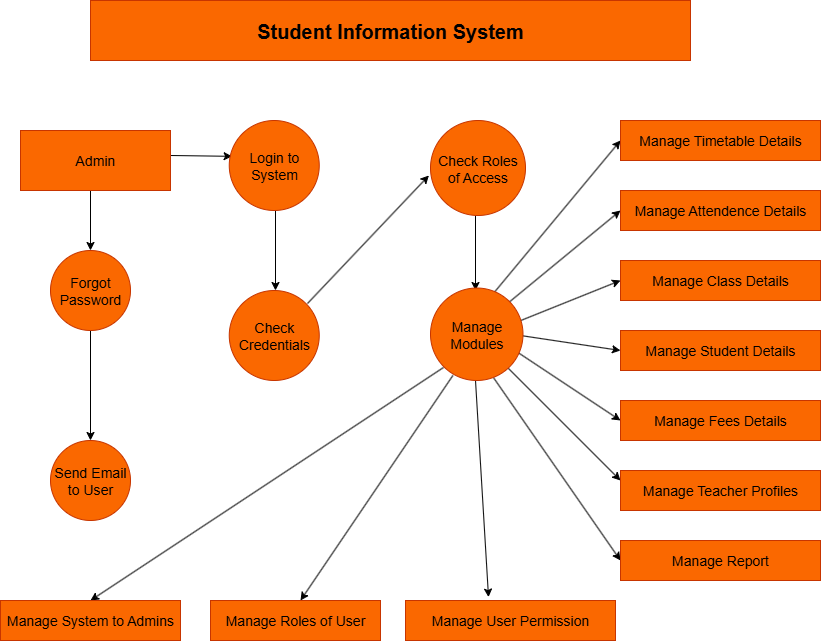

The diagram above was exported from draw.io. Its source (the exported page's mxGraphModel, read from the mxfile embedded in the PNG):
<mxGraphModel dx="1042" dy="522" grid="1" gridSize="15" guides="1" tooltips="1" connect="1" arrows="1" fold="1" page="1" pageScale="1" pageWidth="850" pageHeight="1100" math="0" shadow="0">
  <root>
    <mxCell id="0" />
    <mxCell id="1" parent="0" />
    <mxCell id="PP8kLP2w5kIKNkA615cp-24" value="" style="endArrow=classic;html=1;rounded=0;exitX=0.5;exitY=1;exitDx=0;exitDy=0;exitPerimeter=0;entryX=0.5;entryY=0;entryDx=0;entryDy=0;entryPerimeter=0;" parent="1" edge="1">
      <mxGeometry width="50" height="50" relative="1" as="geometry">
        <mxPoint x="295" y="250" as="sourcePoint" />
        <mxPoint x="295" y="330" as="targetPoint" />
      </mxGeometry>
    </mxCell>
    <mxCell id="PP8kLP2w5kIKNkA615cp-25" value="" style="endArrow=classic;html=1;rounded=0;exitX=0.855;exitY=0.145;exitDx=0;exitDy=0;exitPerimeter=0;entryX=-0.018;entryY=0.611;entryDx=0;entryDy=0;entryPerimeter=0;" parent="1" edge="1">
      <mxGeometry width="50" height="50" relative="1" as="geometry">
        <mxPoint x="326.95000000000005" y="343.04999999999995" as="sourcePoint" />
        <mxPoint x="448.3800000000001" y="214.99" as="targetPoint" />
      </mxGeometry>
    </mxCell>
    <mxCell id="PP8kLP2w5kIKNkA615cp-26" value="" style="endArrow=classic;html=1;rounded=0;exitX=0.5;exitY=1;exitDx=0;exitDy=0;exitPerimeter=0;entryX=0.5;entryY=0;entryDx=0;entryDy=0;entryPerimeter=0;" parent="1" edge="1">
      <mxGeometry width="50" height="50" relative="1" as="geometry">
        <mxPoint x="495" y="250" as="sourcePoint" />
        <mxPoint x="495" y="330" as="targetPoint" />
      </mxGeometry>
    </mxCell>
    <mxCell id="PP8kLP2w5kIKNkA615cp-27" value="" style="endArrow=classic;html=1;rounded=0;exitX=1;exitY=0.5;exitDx=0;exitDy=0;exitPerimeter=0;entryX=0.018;entryY=0.398;entryDx=0;entryDy=0;entryPerimeter=0;" parent="1" edge="1">
      <mxGeometry width="50" height="50" relative="1" as="geometry">
        <mxPoint x="190" y="195" as="sourcePoint" />
        <mxPoint x="251.6199999999999" y="195.82000000000005" as="targetPoint" />
      </mxGeometry>
    </mxCell>
    <mxCell id="PP8kLP2w5kIKNkA615cp-28" value="" style="endArrow=classic;html=1;rounded=0;exitX=0.5;exitY=1;exitDx=0;exitDy=0;exitPerimeter=0;entryX=0.5;entryY=0;entryDx=0;entryDy=0;entryPerimeter=0;" parent="1" edge="1">
      <mxGeometry width="50" height="50" relative="1" as="geometry">
        <mxPoint x="110" y="220" as="sourcePoint" />
        <mxPoint x="110" y="290" as="targetPoint" />
      </mxGeometry>
    </mxCell>
    <mxCell id="PP8kLP2w5kIKNkA615cp-29" value="" style="endArrow=classic;html=1;rounded=0;exitX=0.5;exitY=1;exitDx=0;exitDy=0;exitPerimeter=0;entryX=0.5;entryY=0;entryDx=0;entryDy=0;entryPerimeter=0;" parent="1" edge="1">
      <mxGeometry width="50" height="50" relative="1" as="geometry">
        <mxPoint x="110" y="370" as="sourcePoint" />
        <mxPoint x="110" y="480" as="targetPoint" />
      </mxGeometry>
    </mxCell>
    <mxCell id="PP8kLP2w5kIKNkA615cp-30" value="" style="endArrow=classic;html=1;rounded=0;exitX=0.145;exitY=0.855;exitDx=0;exitDy=0;exitPerimeter=0;entryX=0.5;entryY=0;entryDx=0;entryDy=0;entryPerimeter=0;" parent="1" edge="1">
      <mxGeometry width="50" height="50" relative="1" as="geometry">
        <mxPoint x="463.04999999999995" y="406.95000000000005" as="sourcePoint" />
        <mxPoint x="110" y="640" as="targetPoint" />
      </mxGeometry>
    </mxCell>
    <mxCell id="PP8kLP2w5kIKNkA615cp-31" value="" style="endArrow=classic;html=1;rounded=0;entryX=0.5;entryY=0;entryDx=0;entryDy=0;entryPerimeter=0;exitX=0.249;exitY=0.944;exitDx=0;exitDy=0;exitPerimeter=0;" parent="1" edge="1">
      <mxGeometry width="50" height="50" relative="1" as="geometry">
        <mxPoint x="472.4100000000001" y="414.96000000000004" as="sourcePoint" />
        <mxPoint x="320" y="640" as="targetPoint" />
      </mxGeometry>
    </mxCell>
    <mxCell id="PP8kLP2w5kIKNkA615cp-32" value="" style="endArrow=classic;html=1;rounded=0;exitX=0.5;exitY=1;exitDx=0;exitDy=0;exitPerimeter=0;entryX=0.358;entryY=-0.085;entryDx=0;entryDy=0;entryPerimeter=0;" parent="1" edge="1">
      <mxGeometry width="50" height="50" relative="1" as="geometry">
        <mxPoint x="495" y="420" as="sourcePoint" />
        <mxPoint x="508.02" y="636.5999999999999" as="targetPoint" />
      </mxGeometry>
    </mxCell>
    <mxCell id="PP8kLP2w5kIKNkA615cp-33" value="" style="endArrow=classic;html=1;rounded=0;exitX=0.702;exitY=0.029;exitDx=0;exitDy=0;exitPerimeter=0;entryX=0;entryY=0.5;entryDx=0;entryDy=0;entryPerimeter=0;" parent="1" edge="1">
      <mxGeometry width="50" height="50" relative="1" as="geometry">
        <mxPoint x="513.1800000000001" y="332.61" as="sourcePoint" />
        <mxPoint x="640" y="180" as="targetPoint" />
      </mxGeometry>
    </mxCell>
    <mxCell id="PP8kLP2w5kIKNkA615cp-36" value="" style="endArrow=classic;html=1;rounded=0;exitX=0.855;exitY=0.145;exitDx=0;exitDy=0;exitPerimeter=0;entryX=0;entryY=0.5;entryDx=0;entryDy=0;entryPerimeter=0;" parent="1" edge="1">
      <mxGeometry width="50" height="50" relative="1" as="geometry">
        <mxPoint x="526.95" y="343.04999999999995" as="sourcePoint" />
        <mxPoint x="640" y="250" as="targetPoint" />
      </mxGeometry>
    </mxCell>
    <mxCell id="PP8kLP2w5kIKNkA615cp-38" value="" style="endArrow=classic;html=1;rounded=0;entryX=0;entryY=0.5;entryDx=0;entryDy=0;entryPerimeter=0;exitX=0.987;exitY=0.34;exitDx=0;exitDy=0;exitPerimeter=0;" parent="1" edge="1">
      <mxGeometry width="50" height="50" relative="1" as="geometry">
        <mxPoint x="538.8299999999999" y="360.6" as="sourcePoint" />
        <mxPoint x="640" y="320" as="targetPoint" />
      </mxGeometry>
    </mxCell>
    <mxCell id="PP8kLP2w5kIKNkA615cp-39" value="" style="endArrow=classic;html=1;rounded=0;exitX=1;exitY=0.5;exitDx=0;exitDy=0;exitPerimeter=0;entryX=0;entryY=0.5;entryDx=0;entryDy=0;entryPerimeter=0;" parent="1" edge="1">
      <mxGeometry width="50" height="50" relative="1" as="geometry">
        <mxPoint x="540" y="375" as="sourcePoint" />
        <mxPoint x="640" y="390" as="targetPoint" />
      </mxGeometry>
    </mxCell>
    <mxCell id="PP8kLP2w5kIKNkA615cp-40" value="" style="endArrow=classic;html=1;rounded=0;exitX=0.969;exitY=0.687;exitDx=0;exitDy=0;exitPerimeter=0;entryX=0;entryY=0.5;entryDx=0;entryDy=0;entryPerimeter=0;" parent="1" edge="1">
      <mxGeometry width="50" height="50" relative="1" as="geometry">
        <mxPoint x="537.21" y="391.83000000000004" as="sourcePoint" />
        <mxPoint x="640" y="460" as="targetPoint" />
      </mxGeometry>
    </mxCell>
    <mxCell id="PP8kLP2w5kIKNkA615cp-41" value="" style="endArrow=classic;html=1;rounded=0;exitX=0.855;exitY=0.855;exitDx=0;exitDy=0;exitPerimeter=0;entryX=0;entryY=0.25;entryDx=0;entryDy=0;entryPerimeter=0;" parent="1" edge="1">
      <mxGeometry width="50" height="50" relative="1" as="geometry">
        <mxPoint x="526.95" y="406.95000000000005" as="sourcePoint" />
        <mxPoint x="640" y="520" as="targetPoint" />
      </mxGeometry>
    </mxCell>
    <mxCell id="PP8kLP2w5kIKNkA615cp-42" value="" style="endArrow=classic;html=1;rounded=0;entryX=0;entryY=0.5;entryDx=0;entryDy=0;entryPerimeter=0;exitX=0.702;exitY=0.971;exitDx=0;exitDy=0;exitPerimeter=0;" parent="1" edge="1">
      <mxGeometry width="50" height="50" relative="1" as="geometry">
        <mxPoint x="513.1800000000001" y="417.39" as="sourcePoint" />
        <mxPoint x="640" y="600" as="targetPoint" />
      </mxGeometry>
    </mxCell>
    <mxCell id="PP8kLP2w5kIKNkA615cp-45" value="Student Information System" style="rounded=0;whiteSpace=wrap;html=1;fillColor=#fa6800;fontColor=#000000;strokeColor=#C73500;fontStyle=1;fontSize=20;" parent="1" vertex="1">
      <mxGeometry x="110" y="40" width="600" height="60" as="geometry" />
    </mxCell>
    <mxCell id="PP8kLP2w5kIKNkA615cp-46" value="&lt;h3&gt;&lt;span style=&quot;font-weight: normal;&quot;&gt;Manage Timetable Details&lt;/span&gt;&lt;/h3&gt;" style="rounded=0;whiteSpace=wrap;html=1;fillColor=#fa6800;fontColor=#000000;strokeColor=#C73500;" parent="1" vertex="1">
      <mxGeometry x="640" y="160" width="200" height="40" as="geometry" />
    </mxCell>
    <mxCell id="PP8kLP2w5kIKNkA615cp-47" value="&lt;h3&gt;&lt;span style=&quot;font-weight: normal;&quot;&gt;Manage Attendence Details&lt;/span&gt;&lt;/h3&gt;" style="rounded=0;whiteSpace=wrap;html=1;fillColor=#fa6800;fontColor=#000000;strokeColor=#C73500;" parent="1" vertex="1">
      <mxGeometry x="640" y="230" width="200" height="40" as="geometry" />
    </mxCell>
    <mxCell id="PP8kLP2w5kIKNkA615cp-48" value="&lt;h3&gt;&lt;span style=&quot;font-weight: normal;&quot;&gt;Manage Class Details&lt;/span&gt;&lt;/h3&gt;" style="rounded=0;whiteSpace=wrap;html=1;fillColor=#fa6800;fontColor=#000000;strokeColor=#C73500;" parent="1" vertex="1">
      <mxGeometry x="640" y="300" width="200" height="40" as="geometry" />
    </mxCell>
    <mxCell id="PP8kLP2w5kIKNkA615cp-49" value="&lt;h3&gt;&lt;span style=&quot;font-weight: normal;&quot;&gt;Manage Student Details&lt;/span&gt;&lt;/h3&gt;" style="rounded=0;whiteSpace=wrap;html=1;fillColor=#fa6800;fontColor=#000000;strokeColor=#C73500;" parent="1" vertex="1">
      <mxGeometry x="640" y="370" width="200" height="40" as="geometry" />
    </mxCell>
    <mxCell id="PP8kLP2w5kIKNkA615cp-50" value="&lt;h3&gt;&lt;span style=&quot;font-weight: normal;&quot;&gt;Manage Fees Details&lt;/span&gt;&lt;/h3&gt;" style="rounded=0;whiteSpace=wrap;html=1;fillColor=#fa6800;fontColor=#000000;strokeColor=#C73500;" parent="1" vertex="1">
      <mxGeometry x="640" y="440" width="200" height="40" as="geometry" />
    </mxCell>
    <mxCell id="PP8kLP2w5kIKNkA615cp-51" value="&lt;h3&gt;&lt;span style=&quot;font-weight: normal;&quot;&gt;Manage Teacher Profiles&lt;/span&gt;&lt;/h3&gt;" style="rounded=0;whiteSpace=wrap;html=1;fillColor=#fa6800;fontColor=#000000;strokeColor=#C73500;" parent="1" vertex="1">
      <mxGeometry x="640" y="510" width="200" height="40" as="geometry" />
    </mxCell>
    <mxCell id="PP8kLP2w5kIKNkA615cp-52" value="&lt;h3&gt;&lt;span style=&quot;font-weight: normal;&quot;&gt;Manage Report&lt;/span&gt;&lt;/h3&gt;" style="rounded=0;whiteSpace=wrap;html=1;fillColor=#fa6800;fontColor=#000000;strokeColor=#C73500;" parent="1" vertex="1">
      <mxGeometry x="640" y="580" width="200" height="40" as="geometry" />
    </mxCell>
    <mxCell id="PP8kLP2w5kIKNkA615cp-53" value="&lt;h3&gt;&lt;span style=&quot;font-weight: normal;&quot;&gt;Manage User Permission&lt;/span&gt;&lt;/h3&gt;" style="rounded=0;whiteSpace=wrap;html=1;fillColor=#fa6800;fontColor=#000000;strokeColor=#C73500;" parent="1" vertex="1">
      <mxGeometry x="425" y="640" width="210" height="40" as="geometry" />
    </mxCell>
    <mxCell id="PP8kLP2w5kIKNkA615cp-54" value="&lt;h3&gt;&lt;span style=&quot;font-weight: normal;&quot;&gt;Manage Roles of User&lt;/span&gt;&lt;/h3&gt;" style="rounded=0;whiteSpace=wrap;html=1;fillColor=#fa6800;fontColor=#000000;strokeColor=#C73500;" parent="1" vertex="1">
      <mxGeometry x="230" y="640" width="170" height="40" as="geometry" />
    </mxCell>
    <mxCell id="PP8kLP2w5kIKNkA615cp-55" value="&lt;h3&gt;&lt;span style=&quot;font-weight: normal;&quot;&gt;Manage System to Admins&lt;/span&gt;&lt;/h3&gt;" style="rounded=0;whiteSpace=wrap;html=1;fillColor=#fa6800;fontColor=#000000;strokeColor=#C73500;" parent="1" vertex="1">
      <mxGeometry x="20" y="640" width="180" height="40" as="geometry" />
    </mxCell>
    <mxCell id="PP8kLP2w5kIKNkA615cp-57" value="&lt;h3&gt;&lt;font style=&quot;font-size: 14px; font-weight: normal;&quot;&gt;Login to System&lt;/font&gt;&lt;/h3&gt;" style="ellipse;whiteSpace=wrap;html=1;aspect=fixed;fillColor=#fa6800;fontColor=#000000;strokeColor=#C73500;" parent="1" vertex="1">
      <mxGeometry x="248.75" y="160" width="90" height="90" as="geometry" />
    </mxCell>
    <mxCell id="PP8kLP2w5kIKNkA615cp-58" value="&lt;h3&gt;&lt;span style=&quot;font-weight: normal;&quot;&gt;Check Roles of Access&lt;/span&gt;&lt;/h3&gt;" style="ellipse;whiteSpace=wrap;html=1;aspect=fixed;fillColor=#fa6800;fontColor=#000000;strokeColor=#C73500;" parent="1" vertex="1">
      <mxGeometry x="450" y="160" width="95" height="95" as="geometry" />
    </mxCell>
    <mxCell id="PP8kLP2w5kIKNkA615cp-59" value="&lt;h3&gt;&lt;span style=&quot;font-weight: normal;&quot;&gt;Manage Modules&lt;/span&gt;&lt;/h3&gt;" style="ellipse;whiteSpace=wrap;html=1;aspect=fixed;fillColor=#fa6800;fontColor=#000000;strokeColor=#C73500;" parent="1" vertex="1">
      <mxGeometry x="450" y="327.5" width="92.5" height="92.5" as="geometry" />
    </mxCell>
    <mxCell id="PP8kLP2w5kIKNkA615cp-60" value="&lt;h3&gt;&lt;span style=&quot;font-weight: normal;&quot;&gt;Check Credentials&lt;/span&gt;&lt;/h3&gt;" style="ellipse;whiteSpace=wrap;html=1;aspect=fixed;fillColor=#fa6800;fontColor=#000000;strokeColor=#C73500;" parent="1" vertex="1">
      <mxGeometry x="248.75" y="330" width="90" height="90" as="geometry" />
    </mxCell>
    <mxCell id="PP8kLP2w5kIKNkA615cp-61" value="&lt;h3&gt;&lt;span style=&quot;font-weight: normal;&quot;&gt;Send Email to User&lt;/span&gt;&lt;/h3&gt;" style="ellipse;whiteSpace=wrap;html=1;aspect=fixed;fillColor=#fa6800;fontColor=#000000;strokeColor=#C73500;" parent="1" vertex="1">
      <mxGeometry x="70" y="480" width="80" height="80" as="geometry" />
    </mxCell>
    <mxCell id="PP8kLP2w5kIKNkA615cp-62" value="&lt;h3&gt;&lt;span style=&quot;font-weight: normal;&quot;&gt;Forgot Password&lt;/span&gt;&lt;/h3&gt;" style="ellipse;whiteSpace=wrap;html=1;aspect=fixed;fillColor=#fa6800;fontColor=#000000;strokeColor=#C73500;" parent="1" vertex="1">
      <mxGeometry x="70" y="290" width="80" height="80" as="geometry" />
    </mxCell>
    <mxCell id="PP8kLP2w5kIKNkA615cp-63" value="&lt;h3&gt;&lt;span style=&quot;font-weight: normal;&quot;&gt;Admin&lt;/span&gt;&lt;/h3&gt;" style="rounded=0;whiteSpace=wrap;html=1;fillColor=#fa6800;fontColor=#000000;strokeColor=#C73500;fontStyle=0" parent="1" vertex="1">
      <mxGeometry x="40" y="170" width="150" height="60" as="geometry" />
    </mxCell>
  </root>
</mxGraphModel>